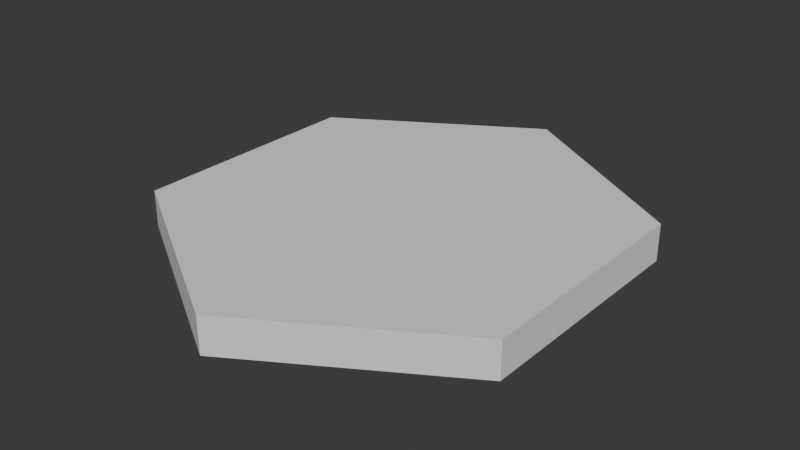 # Source: Hexagon_Source.blend  (saved by Blender 4.1.24; exported with 4.5.12 LTS)
import bpy
from mathutils import Matrix  # noqa: F401  (used for matrix-valued properties, if any)

bpy.ops.wm.read_factory_settings(use_empty=True)
scene = bpy.context.scene
scene.name = 'Scene'

# ---- world
world_world = bpy.data.worlds.new('World'); scene.world = world_world
world_world.use_nodes = True; world_world.node_tree.nodes.clear()
_N = world_world.node_tree.nodes; _L = world_world.node_tree.links
n0 = _N.new('ShaderNodeOutputWorld'); n0.name = 'World Output'; n0.location = (300, 300)
n1 = _N.new('ShaderNodeBackground'); n1.name = 'Background'; n1.location = (10, 300)
n1.inputs[0].default_value = (0.05088, 0.05088, 0.05088, 1.0)
_L.new(n1.outputs[0], n0.inputs[0])
n0.is_active_output = True
world_world.color = (0.05088, 0.05088, 0.05088)
world_world.use_sun_shadow = False
world_world.sun_shadow_jitter_overblur = 0.0

# ---- meshes
me_hex_001 = bpy.data.meshes.new('Hex.001')
me_hex_001.from_pydata([(0.0, 0.6096, -0.04667), (0.0, 0.6096, 0.04667), (0.4999, 0.3048, -0.04667), (0.4999, 0.3048, 0.04667), (0.4999, -0.3048, -0.04667), (0.4999, -0.3048, 0.04667), (0.0, -0.6096, -0.04667), (0.0, -0.6096, 0.04667), (-0.4999, -0.3048, -0.04667), (-0.4999, -0.3048, 0.04667), (-0.4999, 0.3048, -0.04667), (-0.4999, 0.3048, 0.04667)], [], [(0, 1, 3, 2), (2, 3, 5, 4), (4, 5, 7, 6), (6, 7, 9, 8), (3, 1, 11, 9, 7, 5), (8, 9, 11, 10), (10, 11, 1, 0), (0, 2, 4, 6, 8, 10)])
_uv = me_hex_001.uv_layers.new(name='UVMap')
_uv.uv.foreach_set('vector', [1.0, 0.5, 1.0, 1.0, 0.8333, 1.0, 0.8333, 0.5, 0.8333, 0.5, 0.8333, 1.0, 0.6667, 1.0, 0.6667, 0.5, 0.6667, 0.5, 0.6667, 1.0, 0.5, 1.0, 0.5, 0.5, 0.5, 0.5, 0.5, 1.0, 0.3333, 1.0, 0.3333, 0.5, 0.4578, 0.37, 0.25, 0.49, 0.04215, 0.37, 0.04215, 0.13, 0.25, 0.01, 0.4578, 0.13, 0.3333, 0.5, 0.3333, 1.0, 0.1667, 1.0, 0.1667, 0.5, 0.1667, 0.5, 0.1667, 1.0, -8.941e-08, 1.0, -8.941e-08, 0.5, 0.75, 0.49, 0.9578, 0.37, 0.9578, 0.13, 0.75, 0.01, 0.5422, 0.13, 0.5422, 0.37])
me_hex_001.update()

# ---- objects
ob_hex = bpy.data.objects.new('Hex', me_hex_001)

# ---- transforms, parenting, visibility, modifiers, constraints
ob_hex.location = (0.0, 0.0, 0.0)

# ---- collection membership
scene.collection.objects.link(ob_hex)

# ---- scene / render settings (as saved in the file)
scene.frame_start = 1; scene.frame_end = 250; scene.frame_set(1)
scene.render.engine = 'BLENDER_EEVEE_NEXT'
scene.cycles.sampling_pattern = 'TABULATED_SOBOL'
scene.eevee.ray_tracing_options.trace_max_roughness = 0.0
bpy.context.view_layer.update()

# ---- added for rendering (the .blend has no active camera and no usable light): camera, sun
cam_auto = bpy.data.cameras.new('AutoCamera')
cam_auto.lens = 50.0
cam_auto.sensor_width = 36.0
cam_auto.clip_end = 1000.0
ob_auto_camera = bpy.data.objects.new('AutoCamera', cam_auto)
scene.collection.objects.link(ob_auto_camera)
ob_auto_camera.location = (1.46126, -1.75352, 1.16901)
ob_auto_camera.rotation_euler = (1.09748, -7.21219e-08, 0.694738)
scene.camera = ob_auto_camera
light_auto_sun = bpy.data.lights.new('AutoSun', 'SUN')
light_auto_sun.energy = 3.0
light_auto_sun.angle = 0.0523599
ob_auto_sun = bpy.data.objects.new('AutoSun', light_auto_sun)
scene.collection.objects.link(ob_auto_sun)
ob_auto_sun.rotation_euler = (0.872665, 0.174533, 0.523599)
bpy.context.view_layer.update()
